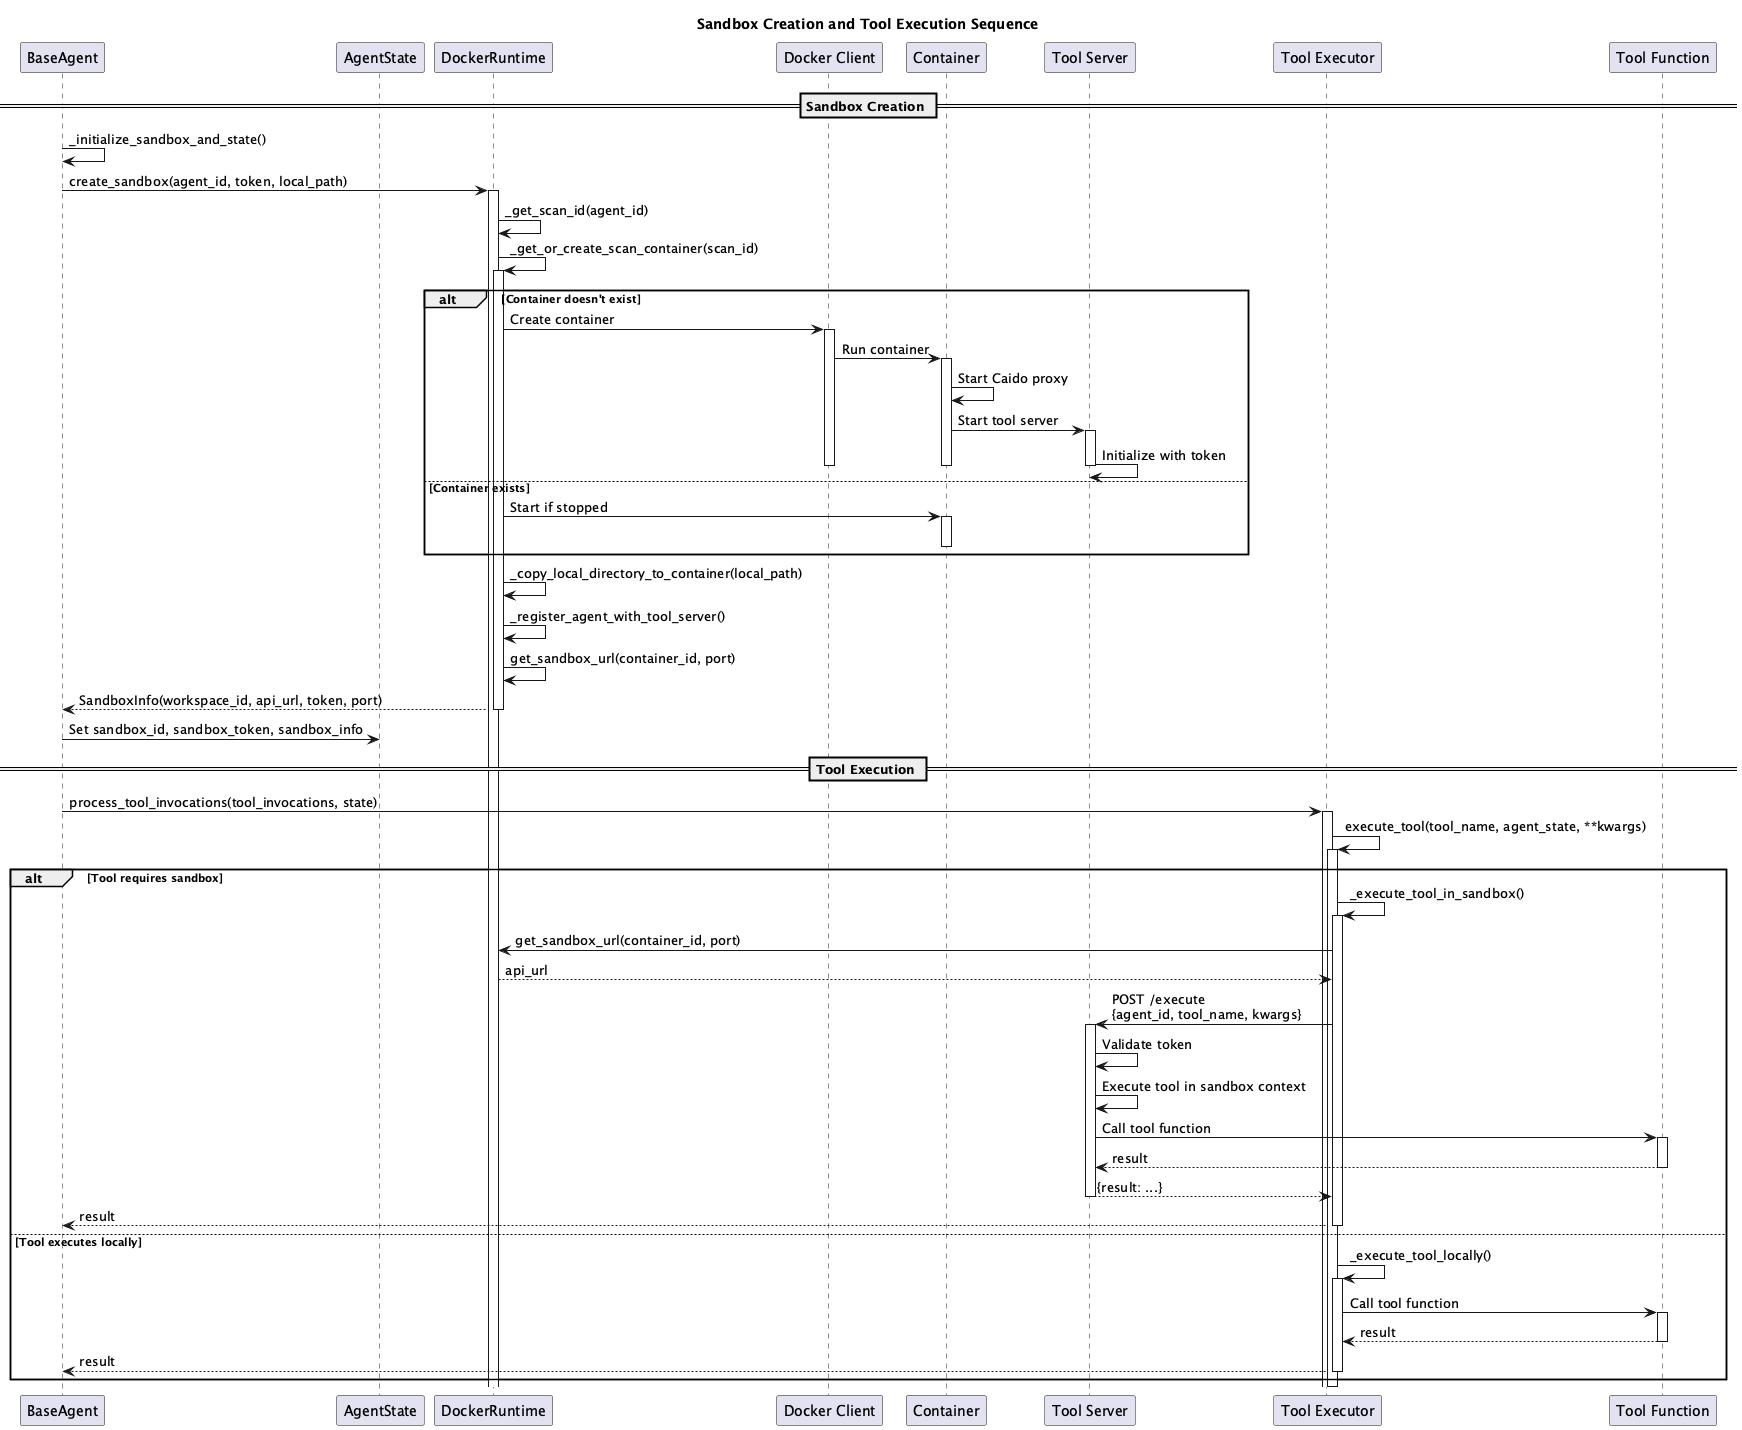

The diagram above was rendered by PlantUML. Its source (embedded in the PNG):
@startuml Sandbox Creation and Tool Execution Sequence
title Sandbox Creation and Tool Execution Sequence

participant "BaseAgent" as Agent
participant "AgentState" as State
participant "DockerRuntime" as Runtime
participant "Docker Client" as Docker
participant "Container" as Container
participant "Tool Server" as ToolServer
participant "Tool Executor" as Executor
participant "Tool Function" as Tool

== Sandbox Creation ==

Agent -> Agent: _initialize_sandbox_and_state()
Agent -> Runtime: create_sandbox(agent_id, token, local_path)
activate Runtime

Runtime -> Runtime: _get_scan_id(agent_id)
Runtime -> Runtime: _get_or_create_scan_container(scan_id)
activate Runtime

alt Container doesn't exist
    Runtime -> Docker: Create container
    activate Docker
    Docker -> Container: Run container
    activate Container
    
    Container -> Container: Start Caido proxy
    Container -> ToolServer: Start tool server
    activate ToolServer
    ToolServer -> ToolServer: Initialize with token
    deactivate ToolServer
    
    deactivate Container
    deactivate Docker
else Container exists
    Runtime -> Container: Start if stopped
    activate Container
    deactivate Container
end

Runtime -> Runtime: _copy_local_directory_to_container(local_path)
Runtime -> Runtime: _register_agent_with_tool_server()
Runtime -> Runtime: get_sandbox_url(container_id, port)

Runtime --> Agent: SandboxInfo(workspace_id, api_url, token, port)
deactivate Runtime

Agent -> State: Set sandbox_id, sandbox_token, sandbox_info

== Tool Execution ==

Agent -> Executor: process_tool_invocations(tool_invocations, state)
activate Executor

Executor -> Executor: execute_tool(tool_name, agent_state, **kwargs)
activate Executor

alt Tool requires sandbox
    Executor -> Executor: _execute_tool_in_sandbox()
    activate Executor
    
    Executor -> Runtime: get_sandbox_url(container_id, port)
    Runtime --> Executor: api_url
    
    Executor -> ToolServer: POST /execute\n{agent_id, tool_name, kwargs}
    activate ToolServer
    
    ToolServer -> ToolServer: Validate token
    ToolServer -> ToolServer: Execute tool in sandbox context
    ToolServer -> Tool: Call tool function
    activate Tool
    Tool --> ToolServer: result
    deactivate Tool
    
    ToolServer --> Executor: {result: ...}
    deactivate ToolServer
    
    Executor --> Agent: result
    deactivate Executor
else Tool executes locally
    Executor -> Executor: _execute_tool_locally()
    activate Executor
    
    Executor -> Tool: Call tool function
    activate Tool
    Tool --> Executor: result
    deactivate Tool
    
    Executor --> Agent: result
    deactivate Executor
end

deactivate Executor

@enduml